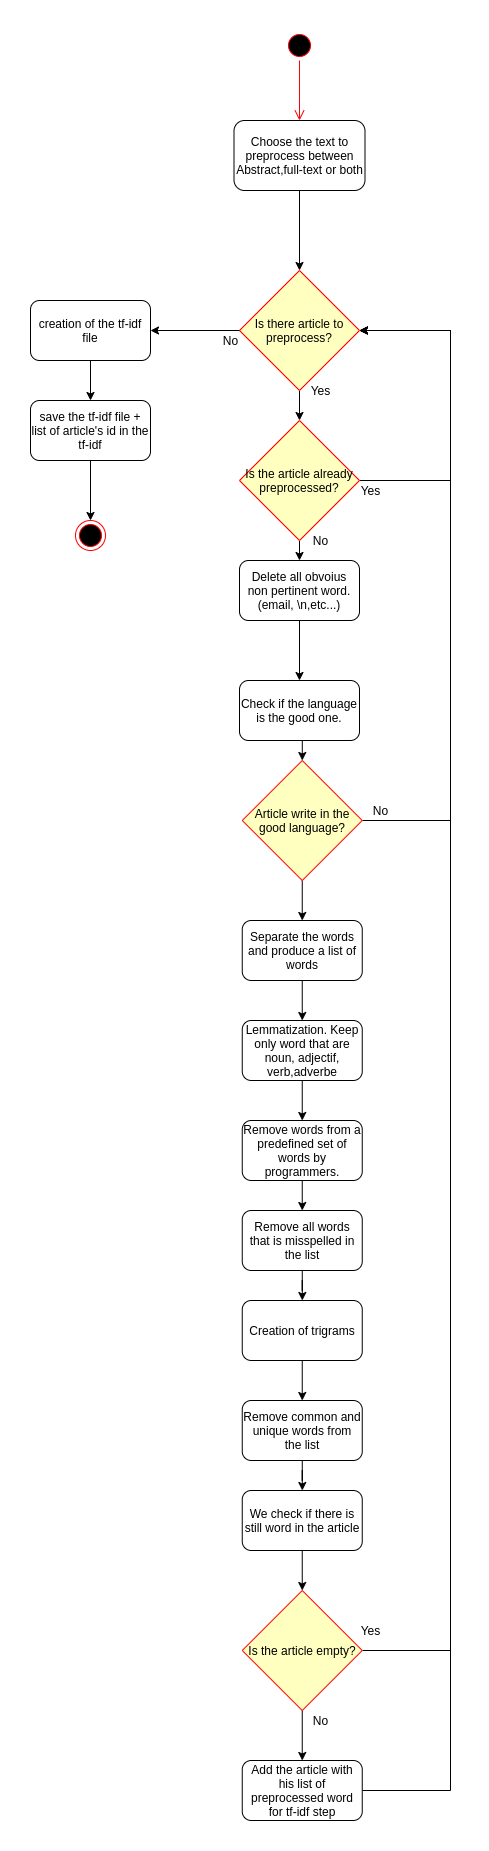

The diagram above was exported from draw.io. Its source (the exported page's mxGraphModel, read from the mxfile embedded in the PNG):
<mxGraphModel dx="1350" dy="1985" grid="1" gridSize="10" guides="1" tooltips="1" connect="1" arrows="1" fold="1" page="1" pageScale="1" pageWidth="827" pageHeight="1169" math="0" shadow="0">
  <root>
    <mxCell id="0" />
    <mxCell id="1" parent="0" />
    <mxCell id="X9o60PTpkesRz6QfFEay-1" value="" style="ellipse;html=1;shape=startState;fillColor=#000000;strokeColor=#ff0000;" vertex="1" parent="1">
      <mxGeometry x="384" y="-230" width="30" height="30" as="geometry" />
    </mxCell>
    <mxCell id="X9o60PTpkesRz6QfFEay-28" style="edgeStyle=orthogonalEdgeStyle;rounded=0;orthogonalLoop=1;jettySize=auto;html=1;exitX=0.5;exitY=1;exitDx=0;exitDy=0;entryX=0.5;entryY=0;entryDx=0;entryDy=0;" edge="1" parent="1" source="X9o60PTpkesRz6QfFEay-4" target="X9o60PTpkesRz6QfFEay-17">
      <mxGeometry relative="1" as="geometry" />
    </mxCell>
    <mxCell id="X9o60PTpkesRz6QfFEay-4" value="Is there article to preprocess?" style="rhombus;whiteSpace=wrap;html=1;fillColor=#ffffc0;strokeColor=#ff0000;" vertex="1" parent="1">
      <mxGeometry x="339" y="10" width="120" height="120" as="geometry" />
    </mxCell>
    <mxCell id="X9o60PTpkesRz6QfFEay-40" style="edgeStyle=orthogonalEdgeStyle;rounded=0;orthogonalLoop=1;jettySize=auto;html=1;exitX=0.5;exitY=1;exitDx=0;exitDy=0;" edge="1" parent="1" source="X9o60PTpkesRz6QfFEay-10" target="X9o60PTpkesRz6QfFEay-11">
      <mxGeometry relative="1" as="geometry" />
    </mxCell>
    <mxCell id="X9o60PTpkesRz6QfFEay-10" value="Delete all obvoius non pertinent word.&lt;br&gt;(email, \n,etc...)" style="rounded=1;whiteSpace=wrap;html=1;" vertex="1" parent="1">
      <mxGeometry x="339" y="300" width="120" height="60" as="geometry" />
    </mxCell>
    <mxCell id="X9o60PTpkesRz6QfFEay-41" style="edgeStyle=orthogonalEdgeStyle;rounded=0;orthogonalLoop=1;jettySize=auto;html=1;exitX=0.5;exitY=1;exitDx=0;exitDy=0;entryX=0.5;entryY=0;entryDx=0;entryDy=0;" edge="1" parent="1" source="X9o60PTpkesRz6QfFEay-11" target="X9o60PTpkesRz6QfFEay-15">
      <mxGeometry relative="1" as="geometry" />
    </mxCell>
    <mxCell id="X9o60PTpkesRz6QfFEay-11" value="Check if the language is the good one." style="rounded=1;whiteSpace=wrap;html=1;" vertex="1" parent="1">
      <mxGeometry x="339" y="420" width="120" height="60" as="geometry" />
    </mxCell>
    <mxCell id="X9o60PTpkesRz6QfFEay-42" style="edgeStyle=orthogonalEdgeStyle;rounded=0;orthogonalLoop=1;jettySize=auto;html=1;exitX=1;exitY=0.5;exitDx=0;exitDy=0;entryX=1;entryY=0.5;entryDx=0;entryDy=0;" edge="1" parent="1" source="X9o60PTpkesRz6QfFEay-15" target="X9o60PTpkesRz6QfFEay-4">
      <mxGeometry relative="1" as="geometry">
        <mxPoint x="550" y="60" as="targetPoint" />
        <Array as="points">
          <mxPoint x="550" y="560" />
          <mxPoint x="550" y="70" />
        </Array>
      </mxGeometry>
    </mxCell>
    <mxCell id="X9o60PTpkesRz6QfFEay-44" style="edgeStyle=orthogonalEdgeStyle;rounded=0;orthogonalLoop=1;jettySize=auto;html=1;exitX=0.5;exitY=1;exitDx=0;exitDy=0;entryX=0.5;entryY=0;entryDx=0;entryDy=0;" edge="1" parent="1" source="X9o60PTpkesRz6QfFEay-15" target="X9o60PTpkesRz6QfFEay-16">
      <mxGeometry relative="1" as="geometry" />
    </mxCell>
    <mxCell id="X9o60PTpkesRz6QfFEay-15" value="Article write in the good language?" style="rhombus;whiteSpace=wrap;html=1;fillColor=#ffffc0;strokeColor=#ff0000;" vertex="1" parent="1">
      <mxGeometry x="341.75" y="500" width="120" height="120" as="geometry" />
    </mxCell>
    <mxCell id="X9o60PTpkesRz6QfFEay-45" style="edgeStyle=orthogonalEdgeStyle;rounded=0;orthogonalLoop=1;jettySize=auto;html=1;exitX=0.5;exitY=1;exitDx=0;exitDy=0;" edge="1" parent="1" source="X9o60PTpkesRz6QfFEay-16" target="X9o60PTpkesRz6QfFEay-19">
      <mxGeometry relative="1" as="geometry" />
    </mxCell>
    <mxCell id="X9o60PTpkesRz6QfFEay-16" value="Separate the words and produce a list of words" style="rounded=1;whiteSpace=wrap;html=1;" vertex="1" parent="1">
      <mxGeometry x="341.75" y="660" width="120" height="60" as="geometry" />
    </mxCell>
    <mxCell id="X9o60PTpkesRz6QfFEay-37" style="edgeStyle=orthogonalEdgeStyle;rounded=0;orthogonalLoop=1;jettySize=auto;html=1;exitX=1;exitY=0.5;exitDx=0;exitDy=0;entryX=1;entryY=0.5;entryDx=0;entryDy=0;" edge="1" parent="1" source="X9o60PTpkesRz6QfFEay-17" target="X9o60PTpkesRz6QfFEay-4">
      <mxGeometry relative="1" as="geometry">
        <Array as="points">
          <mxPoint x="550" y="220" />
          <mxPoint x="550" y="70" />
        </Array>
      </mxGeometry>
    </mxCell>
    <mxCell id="X9o60PTpkesRz6QfFEay-39" style="edgeStyle=orthogonalEdgeStyle;rounded=0;orthogonalLoop=1;jettySize=auto;html=1;exitX=0.5;exitY=1;exitDx=0;exitDy=0;entryX=0.5;entryY=0;entryDx=0;entryDy=0;" edge="1" parent="1" source="X9o60PTpkesRz6QfFEay-17" target="X9o60PTpkesRz6QfFEay-10">
      <mxGeometry relative="1" as="geometry" />
    </mxCell>
    <mxCell id="X9o60PTpkesRz6QfFEay-17" value="Is the article already preprocessed?" style="rhombus;whiteSpace=wrap;html=1;fillColor=#ffffc0;strokeColor=#ff0000;" vertex="1" parent="1">
      <mxGeometry x="339" y="160" width="120" height="120" as="geometry" />
    </mxCell>
    <mxCell id="X9o60PTpkesRz6QfFEay-26" style="edgeStyle=orthogonalEdgeStyle;rounded=0;orthogonalLoop=1;jettySize=auto;html=1;exitX=0.5;exitY=1;exitDx=0;exitDy=0;entryX=0.5;entryY=0;entryDx=0;entryDy=0;" edge="1" parent="1" source="X9o60PTpkesRz6QfFEay-8" target="X9o60PTpkesRz6QfFEay-4">
      <mxGeometry relative="1" as="geometry" />
    </mxCell>
    <mxCell id="X9o60PTpkesRz6QfFEay-8" value="Choose the text to preprocess between Abstract,full-text or both" style="rounded=1;whiteSpace=wrap;html=1;" vertex="1" parent="1">
      <mxGeometry x="333.5" y="-140" width="131" height="70" as="geometry" />
    </mxCell>
    <mxCell id="X9o60PTpkesRz6QfFEay-18" value="" style="edgeStyle=orthogonalEdgeStyle;html=1;verticalAlign=bottom;endArrow=open;endSize=8;strokeColor=#ff0000;" edge="1" parent="1" source="X9o60PTpkesRz6QfFEay-1" target="X9o60PTpkesRz6QfFEay-8">
      <mxGeometry relative="1" as="geometry">
        <mxPoint x="399" y="-80" as="targetPoint" />
        <mxPoint x="399" y="-200" as="sourcePoint" />
      </mxGeometry>
    </mxCell>
    <mxCell id="X9o60PTpkesRz6QfFEay-46" style="edgeStyle=orthogonalEdgeStyle;rounded=0;orthogonalLoop=1;jettySize=auto;html=1;exitX=0.5;exitY=1;exitDx=0;exitDy=0;" edge="1" parent="1" source="X9o60PTpkesRz6QfFEay-19" target="X9o60PTpkesRz6QfFEay-20">
      <mxGeometry relative="1" as="geometry" />
    </mxCell>
    <mxCell id="X9o60PTpkesRz6QfFEay-19" value="Lemmatization. Keep only word that are noun, adjectif, verb,adverbe" style="rounded=1;whiteSpace=wrap;html=1;" vertex="1" parent="1">
      <mxGeometry x="341.75" y="760" width="120" height="60" as="geometry" />
    </mxCell>
    <mxCell id="X9o60PTpkesRz6QfFEay-47" style="edgeStyle=orthogonalEdgeStyle;rounded=0;orthogonalLoop=1;jettySize=auto;html=1;exitX=0.5;exitY=1;exitDx=0;exitDy=0;entryX=0.5;entryY=0;entryDx=0;entryDy=0;" edge="1" parent="1" source="X9o60PTpkesRz6QfFEay-20" target="X9o60PTpkesRz6QfFEay-21">
      <mxGeometry relative="1" as="geometry" />
    </mxCell>
    <mxCell id="X9o60PTpkesRz6QfFEay-20" value="Remove words from a predefined set of words by programmers." style="rounded=1;whiteSpace=wrap;html=1;" vertex="1" parent="1">
      <mxGeometry x="341.75" y="860" width="120" height="60" as="geometry" />
    </mxCell>
    <mxCell id="X9o60PTpkesRz6QfFEay-48" style="edgeStyle=orthogonalEdgeStyle;rounded=0;orthogonalLoop=1;jettySize=auto;html=1;exitX=0.5;exitY=1;exitDx=0;exitDy=0;" edge="1" parent="1" source="X9o60PTpkesRz6QfFEay-21" target="X9o60PTpkesRz6QfFEay-22">
      <mxGeometry relative="1" as="geometry" />
    </mxCell>
    <mxCell id="X9o60PTpkesRz6QfFEay-21" value="Remove all words that is misspelled in the list" style="rounded=1;whiteSpace=wrap;html=1;" vertex="1" parent="1">
      <mxGeometry x="341.75" y="950" width="120" height="60" as="geometry" />
    </mxCell>
    <mxCell id="X9o60PTpkesRz6QfFEay-49" style="edgeStyle=orthogonalEdgeStyle;rounded=0;orthogonalLoop=1;jettySize=auto;html=1;exitX=0.5;exitY=1;exitDx=0;exitDy=0;" edge="1" parent="1" source="X9o60PTpkesRz6QfFEay-22" target="X9o60PTpkesRz6QfFEay-23">
      <mxGeometry relative="1" as="geometry" />
    </mxCell>
    <mxCell id="X9o60PTpkesRz6QfFEay-22" value="Creation of trigrams" style="rounded=1;whiteSpace=wrap;html=1;" vertex="1" parent="1">
      <mxGeometry x="341.75" y="1040" width="120" height="60" as="geometry" />
    </mxCell>
    <mxCell id="X9o60PTpkesRz6QfFEay-50" style="edgeStyle=orthogonalEdgeStyle;rounded=0;orthogonalLoop=1;jettySize=auto;html=1;exitX=0.5;exitY=1;exitDx=0;exitDy=0;" edge="1" parent="1" source="X9o60PTpkesRz6QfFEay-23" target="X9o60PTpkesRz6QfFEay-24">
      <mxGeometry relative="1" as="geometry" />
    </mxCell>
    <mxCell id="X9o60PTpkesRz6QfFEay-23" value="Remove common and unique words from the list" style="rounded=1;whiteSpace=wrap;html=1;" vertex="1" parent="1">
      <mxGeometry x="341.75" y="1140" width="120" height="60" as="geometry" />
    </mxCell>
    <mxCell id="X9o60PTpkesRz6QfFEay-51" style="edgeStyle=orthogonalEdgeStyle;rounded=0;orthogonalLoop=1;jettySize=auto;html=1;exitX=0.5;exitY=1;exitDx=0;exitDy=0;entryX=0.5;entryY=0;entryDx=0;entryDy=0;" edge="1" parent="1" source="X9o60PTpkesRz6QfFEay-24" target="X9o60PTpkesRz6QfFEay-25">
      <mxGeometry relative="1" as="geometry" />
    </mxCell>
    <mxCell id="X9o60PTpkesRz6QfFEay-24" value="We check if there is still word in the article" style="rounded=1;whiteSpace=wrap;html=1;" vertex="1" parent="1">
      <mxGeometry x="341.75" y="1230" width="120" height="60" as="geometry" />
    </mxCell>
    <mxCell id="X9o60PTpkesRz6QfFEay-53" style="edgeStyle=orthogonalEdgeStyle;rounded=0;orthogonalLoop=1;jettySize=auto;html=1;exitX=0.5;exitY=1;exitDx=0;exitDy=0;" edge="1" parent="1" source="X9o60PTpkesRz6QfFEay-25" target="X9o60PTpkesRz6QfFEay-52">
      <mxGeometry relative="1" as="geometry" />
    </mxCell>
    <mxCell id="X9o60PTpkesRz6QfFEay-56" style="edgeStyle=orthogonalEdgeStyle;rounded=0;orthogonalLoop=1;jettySize=auto;html=1;exitX=1;exitY=0.5;exitDx=0;exitDy=0;entryX=1;entryY=0.5;entryDx=0;entryDy=0;" edge="1" parent="1" source="X9o60PTpkesRz6QfFEay-25" target="X9o60PTpkesRz6QfFEay-4">
      <mxGeometry relative="1" as="geometry">
        <Array as="points">
          <mxPoint x="550" y="1390" />
          <mxPoint x="550" y="70" />
        </Array>
      </mxGeometry>
    </mxCell>
    <mxCell id="X9o60PTpkesRz6QfFEay-25" value="Is the article empty?" style="rhombus;whiteSpace=wrap;html=1;fillColor=#ffffc0;strokeColor=#ff0000;" vertex="1" parent="1">
      <mxGeometry x="341.75" y="1330" width="120" height="120" as="geometry" />
    </mxCell>
    <mxCell id="X9o60PTpkesRz6QfFEay-29" value="Yes" style="text;html=1;align=center;verticalAlign=middle;resizable=0;points=[];autosize=1;" vertex="1" parent="1">
      <mxGeometry x="400" y="120" width="40" height="20" as="geometry" />
    </mxCell>
    <mxCell id="X9o60PTpkesRz6QfFEay-35" style="edgeStyle=orthogonalEdgeStyle;rounded=0;orthogonalLoop=1;jettySize=auto;html=1;exitX=0.5;exitY=1;exitDx=0;exitDy=0;entryX=0.5;entryY=0;entryDx=0;entryDy=0;" edge="1" parent="1" source="X9o60PTpkesRz6QfFEay-30" target="X9o60PTpkesRz6QfFEay-33">
      <mxGeometry relative="1" as="geometry" />
    </mxCell>
    <mxCell id="X9o60PTpkesRz6QfFEay-30" value="creation of the tf-idf file" style="rounded=1;whiteSpace=wrap;html=1;" vertex="1" parent="1">
      <mxGeometry x="130" y="40" width="120" height="60" as="geometry" />
    </mxCell>
    <mxCell id="X9o60PTpkesRz6QfFEay-31" value="" style="endArrow=classic;html=1;entryX=1;entryY=0.5;entryDx=0;entryDy=0;exitX=0;exitY=0.5;exitDx=0;exitDy=0;" edge="1" parent="1" source="X9o60PTpkesRz6QfFEay-4" target="X9o60PTpkesRz6QfFEay-30">
      <mxGeometry width="50" height="50" relative="1" as="geometry">
        <mxPoint x="260" y="140" as="sourcePoint" />
        <mxPoint x="310" y="90" as="targetPoint" />
      </mxGeometry>
    </mxCell>
    <mxCell id="X9o60PTpkesRz6QfFEay-32" value="No" style="text;html=1;align=center;verticalAlign=middle;resizable=0;points=[];autosize=1;" vertex="1" parent="1">
      <mxGeometry x="315" y="70" width="30" height="20" as="geometry" />
    </mxCell>
    <mxCell id="X9o60PTpkesRz6QfFEay-36" style="edgeStyle=orthogonalEdgeStyle;rounded=0;orthogonalLoop=1;jettySize=auto;html=1;exitX=0.5;exitY=1;exitDx=0;exitDy=0;entryX=0.5;entryY=0;entryDx=0;entryDy=0;" edge="1" parent="1" source="X9o60PTpkesRz6QfFEay-33" target="X9o60PTpkesRz6QfFEay-34">
      <mxGeometry relative="1" as="geometry" />
    </mxCell>
    <mxCell id="X9o60PTpkesRz6QfFEay-33" value="save the tf-idf file + list of article's id in the tf-idf" style="rounded=1;whiteSpace=wrap;html=1;" vertex="1" parent="1">
      <mxGeometry x="130" y="140" width="120" height="60" as="geometry" />
    </mxCell>
    <mxCell id="X9o60PTpkesRz6QfFEay-34" value="" style="ellipse;html=1;shape=endState;fillColor=#000000;strokeColor=#ff0000;" vertex="1" parent="1">
      <mxGeometry x="175" y="260" width="30" height="30" as="geometry" />
    </mxCell>
    <mxCell id="X9o60PTpkesRz6QfFEay-38" style="edgeStyle=orthogonalEdgeStyle;rounded=0;orthogonalLoop=1;jettySize=auto;html=1;exitX=0.5;exitY=1;exitDx=0;exitDy=0;" edge="1" parent="1" source="X9o60PTpkesRz6QfFEay-17" target="X9o60PTpkesRz6QfFEay-17">
      <mxGeometry relative="1" as="geometry" />
    </mxCell>
    <mxCell id="X9o60PTpkesRz6QfFEay-43" value="No" style="text;html=1;align=center;verticalAlign=middle;resizable=0;points=[];autosize=1;" vertex="1" parent="1">
      <mxGeometry x="464.5" y="540" width="30" height="20" as="geometry" />
    </mxCell>
    <mxCell id="X9o60PTpkesRz6QfFEay-55" style="edgeStyle=orthogonalEdgeStyle;rounded=0;orthogonalLoop=1;jettySize=auto;html=1;exitX=1;exitY=0.5;exitDx=0;exitDy=0;entryX=1;entryY=0.5;entryDx=0;entryDy=0;" edge="1" parent="1" source="X9o60PTpkesRz6QfFEay-52" target="X9o60PTpkesRz6QfFEay-4">
      <mxGeometry relative="1" as="geometry">
        <Array as="points">
          <mxPoint x="550" y="1530" />
          <mxPoint x="550" y="70" />
        </Array>
      </mxGeometry>
    </mxCell>
    <mxCell id="X9o60PTpkesRz6QfFEay-52" value="Add the article with his list of preprocessed word for tf-idf step" style="rounded=1;whiteSpace=wrap;html=1;" vertex="1" parent="1">
      <mxGeometry x="341.75" y="1500" width="120" height="60" as="geometry" />
    </mxCell>
    <mxCell id="X9o60PTpkesRz6QfFEay-54" value="No" style="text;html=1;align=center;verticalAlign=middle;resizable=0;points=[];autosize=1;" vertex="1" parent="1">
      <mxGeometry x="405" y="1450" width="30" height="20" as="geometry" />
    </mxCell>
    <mxCell id="X9o60PTpkesRz6QfFEay-57" value="Yes" style="text;html=1;align=center;verticalAlign=middle;resizable=0;points=[];autosize=1;" vertex="1" parent="1">
      <mxGeometry x="450" y="1360" width="40" height="20" as="geometry" />
    </mxCell>
    <mxCell id="X9o60PTpkesRz6QfFEay-58" value="Yes" style="text;html=1;align=center;verticalAlign=middle;resizable=0;points=[];autosize=1;" vertex="1" parent="1">
      <mxGeometry x="450" y="220" width="40" height="20" as="geometry" />
    </mxCell>
    <mxCell id="X9o60PTpkesRz6QfFEay-59" value="No" style="text;html=1;align=center;verticalAlign=middle;resizable=0;points=[];autosize=1;" vertex="1" parent="1">
      <mxGeometry x="405" y="270" width="30" height="20" as="geometry" />
    </mxCell>
  </root>
</mxGraphModel>